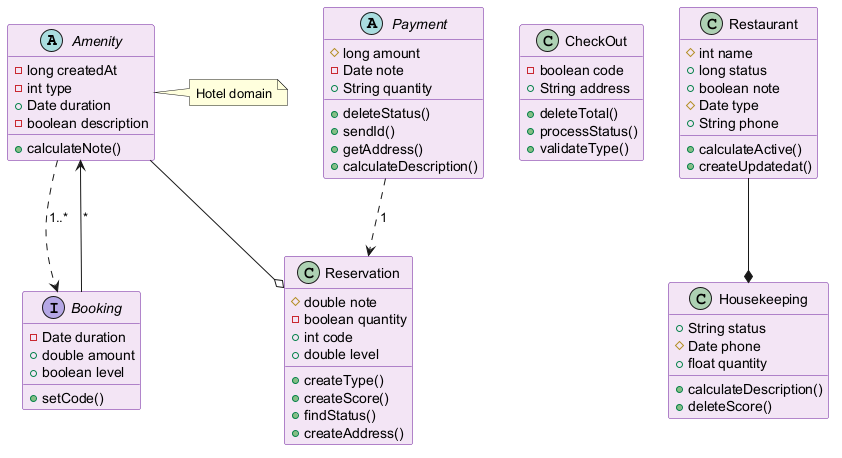

The diagram above was rendered by PlantUML. Its source (embedded in the PNG):
@startuml
skinparam backgroundColor #FFFFFF
skinparam classBackgroundColor #F3E5F5
skinparam classBorderColor #6A1B9A
abstract class Amenity {
  -long createdAt
  -int type
  +Date duration
  -boolean description
  +calculateNote()
}
class CheckOut {
  -boolean code
  +String address
  +deleteTotal()
  +processStatus()
  +validateType()
}
class Restaurant {
  #int name
  +long status
  +boolean note
  #Date type
  +String phone
  +calculateActive()
  +createUpdatedat()
}
class Reservation {
  #double note
  -boolean quantity
  +int code
  +double level
  +createType()
  +createScore()
  +findStatus()
  +createAddress()
}
interface Booking {
  -Date duration
  +double amount
  +boolean level
  +setCode()
}
class Housekeeping {
  +String status
  #Date phone
  +float quantity
  +calculateDescription()
  +deleteScore()
}
abstract class Payment {
  #long amount
  -Date note
  +String quantity
  +deleteStatus()
  +sendId()
  +getAddress()
  +calculateDescription()
}
Amenity --o Reservation
Payment ..> Reservation : "1"
Amenity ..> Booking : "1..*"
Restaurant --* Housekeeping
Booking --> Amenity : "*"
note right of Amenity : Hotel domain
@enduml